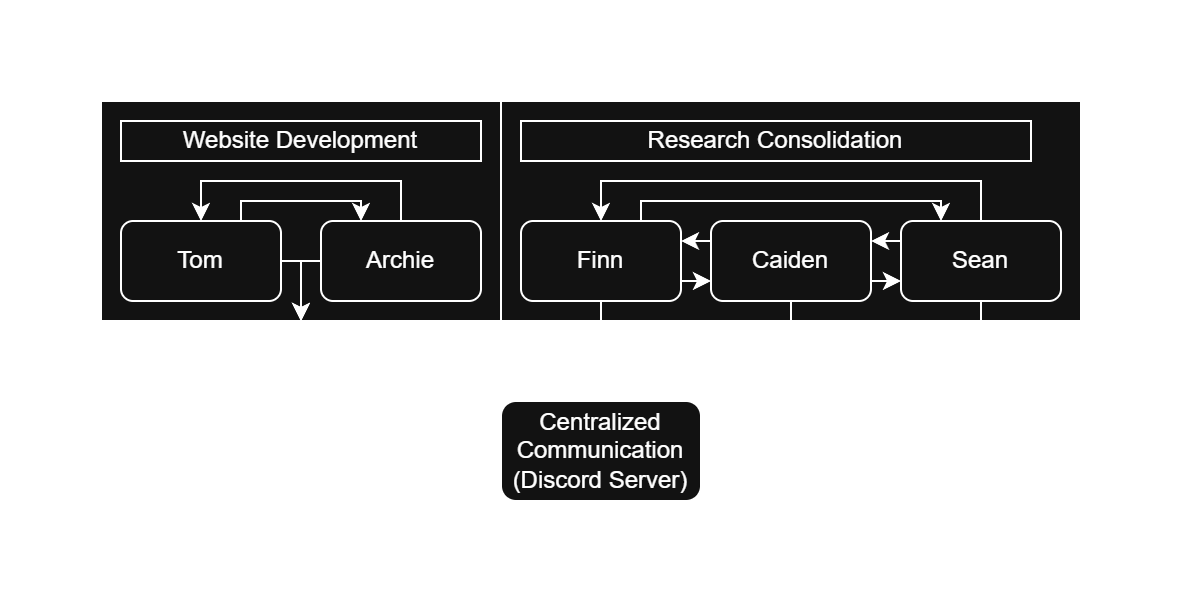

The diagram above was exported from draw.io. Its source (the exported page's mxGraphModel, read from the mxfile embedded in the PNG):
<mxGraphModel dx="689" dy="382" grid="1" gridSize="10" guides="1" tooltips="1" connect="1" arrows="1" fold="1" page="1" pageScale="1" pageWidth="850" pageHeight="1100" math="0" shadow="0">
  <root>
    <mxCell id="0" />
    <mxCell id="1" parent="0" />
    <mxCell id="si34oc5xCkcrdxYPUYbx-47" value="" style="rounded=0;whiteSpace=wrap;html=1;" vertex="1" parent="1">
      <mxGeometry x="290" y="270" width="290" height="110" as="geometry" />
    </mxCell>
    <mxCell id="si34oc5xCkcrdxYPUYbx-101" style="edgeStyle=orthogonalEdgeStyle;rounded=0;orthogonalLoop=1;jettySize=auto;html=1;exitX=0.5;exitY=1;exitDx=0;exitDy=0;entryX=0.25;entryY=0;entryDx=0;entryDy=0;" edge="1" parent="1" source="si34oc5xCkcrdxYPUYbx-45" target="si34oc5xCkcrdxYPUYbx-83">
      <mxGeometry relative="1" as="geometry" />
    </mxCell>
    <mxCell id="si34oc5xCkcrdxYPUYbx-45" value="" style="rounded=0;whiteSpace=wrap;html=1;" vertex="1" parent="1">
      <mxGeometry x="90" y="270" width="200" height="110" as="geometry" />
    </mxCell>
    <mxCell id="si34oc5xCkcrdxYPUYbx-58" style="edgeStyle=orthogonalEdgeStyle;rounded=0;orthogonalLoop=1;jettySize=auto;html=1;exitX=0.75;exitY=0;exitDx=0;exitDy=0;entryX=0.25;entryY=0;entryDx=0;entryDy=0;" edge="1" parent="1" source="si34oc5xCkcrdxYPUYbx-39" target="si34oc5xCkcrdxYPUYbx-40">
      <mxGeometry relative="1" as="geometry">
        <Array as="points">
          <mxPoint x="160" y="320" />
          <mxPoint x="220" y="320" />
        </Array>
      </mxGeometry>
    </mxCell>
    <mxCell id="si34oc5xCkcrdxYPUYbx-60" style="edgeStyle=orthogonalEdgeStyle;rounded=0;orthogonalLoop=1;jettySize=auto;html=1;exitX=1;exitY=0.5;exitDx=0;exitDy=0;entryX=0.5;entryY=1;entryDx=0;entryDy=0;" edge="1" parent="1" source="si34oc5xCkcrdxYPUYbx-39" target="si34oc5xCkcrdxYPUYbx-45">
      <mxGeometry relative="1" as="geometry" />
    </mxCell>
    <mxCell id="si34oc5xCkcrdxYPUYbx-39" value="Tom" style="rounded=1;whiteSpace=wrap;html=1;" vertex="1" parent="1">
      <mxGeometry x="100" y="330" width="80" height="40" as="geometry" />
    </mxCell>
    <mxCell id="si34oc5xCkcrdxYPUYbx-55" style="edgeStyle=orthogonalEdgeStyle;rounded=0;orthogonalLoop=1;jettySize=auto;html=1;exitX=0.5;exitY=0;exitDx=0;exitDy=0;entryX=0.5;entryY=0;entryDx=0;entryDy=0;" edge="1" parent="1" source="si34oc5xCkcrdxYPUYbx-40" target="si34oc5xCkcrdxYPUYbx-39">
      <mxGeometry relative="1" as="geometry" />
    </mxCell>
    <mxCell id="si34oc5xCkcrdxYPUYbx-61" style="edgeStyle=orthogonalEdgeStyle;rounded=0;orthogonalLoop=1;jettySize=auto;html=1;exitX=0;exitY=0.5;exitDx=0;exitDy=0;entryX=0.5;entryY=1;entryDx=0;entryDy=0;" edge="1" parent="1" source="si34oc5xCkcrdxYPUYbx-40" target="si34oc5xCkcrdxYPUYbx-45">
      <mxGeometry relative="1" as="geometry" />
    </mxCell>
    <mxCell id="si34oc5xCkcrdxYPUYbx-40" value="Archie" style="rounded=1;whiteSpace=wrap;html=1;" vertex="1" parent="1">
      <mxGeometry x="200" y="330" width="80" height="40" as="geometry" />
    </mxCell>
    <mxCell id="si34oc5xCkcrdxYPUYbx-94" style="edgeStyle=orthogonalEdgeStyle;rounded=0;orthogonalLoop=1;jettySize=auto;html=1;exitX=0;exitY=0.25;exitDx=0;exitDy=0;entryX=1;entryY=0.25;entryDx=0;entryDy=0;" edge="1" parent="1" source="si34oc5xCkcrdxYPUYbx-41" target="si34oc5xCkcrdxYPUYbx-42">
      <mxGeometry relative="1" as="geometry" />
    </mxCell>
    <mxCell id="si34oc5xCkcrdxYPUYbx-96" style="edgeStyle=orthogonalEdgeStyle;rounded=0;orthogonalLoop=1;jettySize=auto;html=1;exitX=0.5;exitY=0;exitDx=0;exitDy=0;entryX=0.5;entryY=0;entryDx=0;entryDy=0;" edge="1" parent="1" source="si34oc5xCkcrdxYPUYbx-41" target="si34oc5xCkcrdxYPUYbx-43">
      <mxGeometry relative="1" as="geometry" />
    </mxCell>
    <mxCell id="si34oc5xCkcrdxYPUYbx-106" style="edgeStyle=orthogonalEdgeStyle;rounded=0;orthogonalLoop=1;jettySize=auto;html=1;exitX=0.5;exitY=1;exitDx=0;exitDy=0;" edge="1" parent="1" source="si34oc5xCkcrdxYPUYbx-41">
      <mxGeometry relative="1" as="geometry">
        <mxPoint x="340" y="420" as="targetPoint" />
        <Array as="points">
          <mxPoint x="530" y="400" />
          <mxPoint x="340" y="400" />
        </Array>
      </mxGeometry>
    </mxCell>
    <mxCell id="si34oc5xCkcrdxYPUYbx-41" value="Sean" style="rounded=1;whiteSpace=wrap;html=1;" vertex="1" parent="1">
      <mxGeometry x="490" y="330" width="80" height="40" as="geometry" />
    </mxCell>
    <mxCell id="si34oc5xCkcrdxYPUYbx-92" style="edgeStyle=orthogonalEdgeStyle;rounded=0;orthogonalLoop=1;jettySize=auto;html=1;exitX=0;exitY=0.25;exitDx=0;exitDy=0;entryX=1;entryY=0.25;entryDx=0;entryDy=0;" edge="1" parent="1" source="si34oc5xCkcrdxYPUYbx-42" target="si34oc5xCkcrdxYPUYbx-43">
      <mxGeometry relative="1" as="geometry" />
    </mxCell>
    <mxCell id="si34oc5xCkcrdxYPUYbx-93" style="edgeStyle=orthogonalEdgeStyle;rounded=0;orthogonalLoop=1;jettySize=auto;html=1;exitX=1;exitY=0.75;exitDx=0;exitDy=0;entryX=0;entryY=0.75;entryDx=0;entryDy=0;" edge="1" parent="1" source="si34oc5xCkcrdxYPUYbx-42" target="si34oc5xCkcrdxYPUYbx-41">
      <mxGeometry relative="1" as="geometry" />
    </mxCell>
    <mxCell id="si34oc5xCkcrdxYPUYbx-105" style="edgeStyle=orthogonalEdgeStyle;rounded=0;orthogonalLoop=1;jettySize=auto;html=1;exitX=0.5;exitY=1;exitDx=0;exitDy=0;entryX=0.5;entryY=0;entryDx=0;entryDy=0;" edge="1" parent="1" source="si34oc5xCkcrdxYPUYbx-42" target="si34oc5xCkcrdxYPUYbx-83">
      <mxGeometry relative="1" as="geometry" />
    </mxCell>
    <mxCell id="si34oc5xCkcrdxYPUYbx-42" value="Caiden" style="rounded=1;whiteSpace=wrap;html=1;" vertex="1" parent="1">
      <mxGeometry x="395" y="330" width="80" height="40" as="geometry" />
    </mxCell>
    <mxCell id="si34oc5xCkcrdxYPUYbx-91" style="edgeStyle=orthogonalEdgeStyle;rounded=0;orthogonalLoop=1;jettySize=auto;html=1;exitX=1;exitY=0.75;exitDx=0;exitDy=0;entryX=0;entryY=0.75;entryDx=0;entryDy=0;" edge="1" parent="1" source="si34oc5xCkcrdxYPUYbx-43" target="si34oc5xCkcrdxYPUYbx-42">
      <mxGeometry relative="1" as="geometry" />
    </mxCell>
    <mxCell id="si34oc5xCkcrdxYPUYbx-95" style="edgeStyle=orthogonalEdgeStyle;rounded=0;orthogonalLoop=1;jettySize=auto;html=1;exitX=0.75;exitY=0;exitDx=0;exitDy=0;entryX=0.25;entryY=0;entryDx=0;entryDy=0;" edge="1" parent="1" source="si34oc5xCkcrdxYPUYbx-43" target="si34oc5xCkcrdxYPUYbx-41">
      <mxGeometry relative="1" as="geometry">
        <Array as="points">
          <mxPoint x="360" y="320" />
          <mxPoint x="510" y="320" />
        </Array>
      </mxGeometry>
    </mxCell>
    <mxCell id="si34oc5xCkcrdxYPUYbx-104" style="edgeStyle=orthogonalEdgeStyle;rounded=0;orthogonalLoop=1;jettySize=auto;html=1;exitX=0.5;exitY=1;exitDx=0;exitDy=0;entryX=0.5;entryY=0;entryDx=0;entryDy=0;" edge="1" parent="1" source="si34oc5xCkcrdxYPUYbx-43" target="si34oc5xCkcrdxYPUYbx-83">
      <mxGeometry relative="1" as="geometry" />
    </mxCell>
    <mxCell id="si34oc5xCkcrdxYPUYbx-43" value="Finn" style="rounded=1;whiteSpace=wrap;html=1;" vertex="1" parent="1">
      <mxGeometry x="300" y="330" width="80" height="40" as="geometry" />
    </mxCell>
    <mxCell id="si34oc5xCkcrdxYPUYbx-46" value="Website Development" style="rounded=0;whiteSpace=wrap;html=1;" vertex="1" parent="1">
      <mxGeometry x="100" y="280" width="180" height="20" as="geometry" />
    </mxCell>
    <mxCell id="si34oc5xCkcrdxYPUYbx-48" value="Research Consolidation" style="rounded=0;whiteSpace=wrap;html=1;" vertex="1" parent="1">
      <mxGeometry x="300" y="280" width="255" height="20" as="geometry" />
    </mxCell>
    <mxCell id="si34oc5xCkcrdxYPUYbx-83" value="Centralized Communication (Discord Server)" style="rounded=1;whiteSpace=wrap;html=1;" vertex="1" parent="1">
      <mxGeometry x="290" y="420" width="100" height="50" as="geometry" />
    </mxCell>
  </root>
</mxGraphModel>